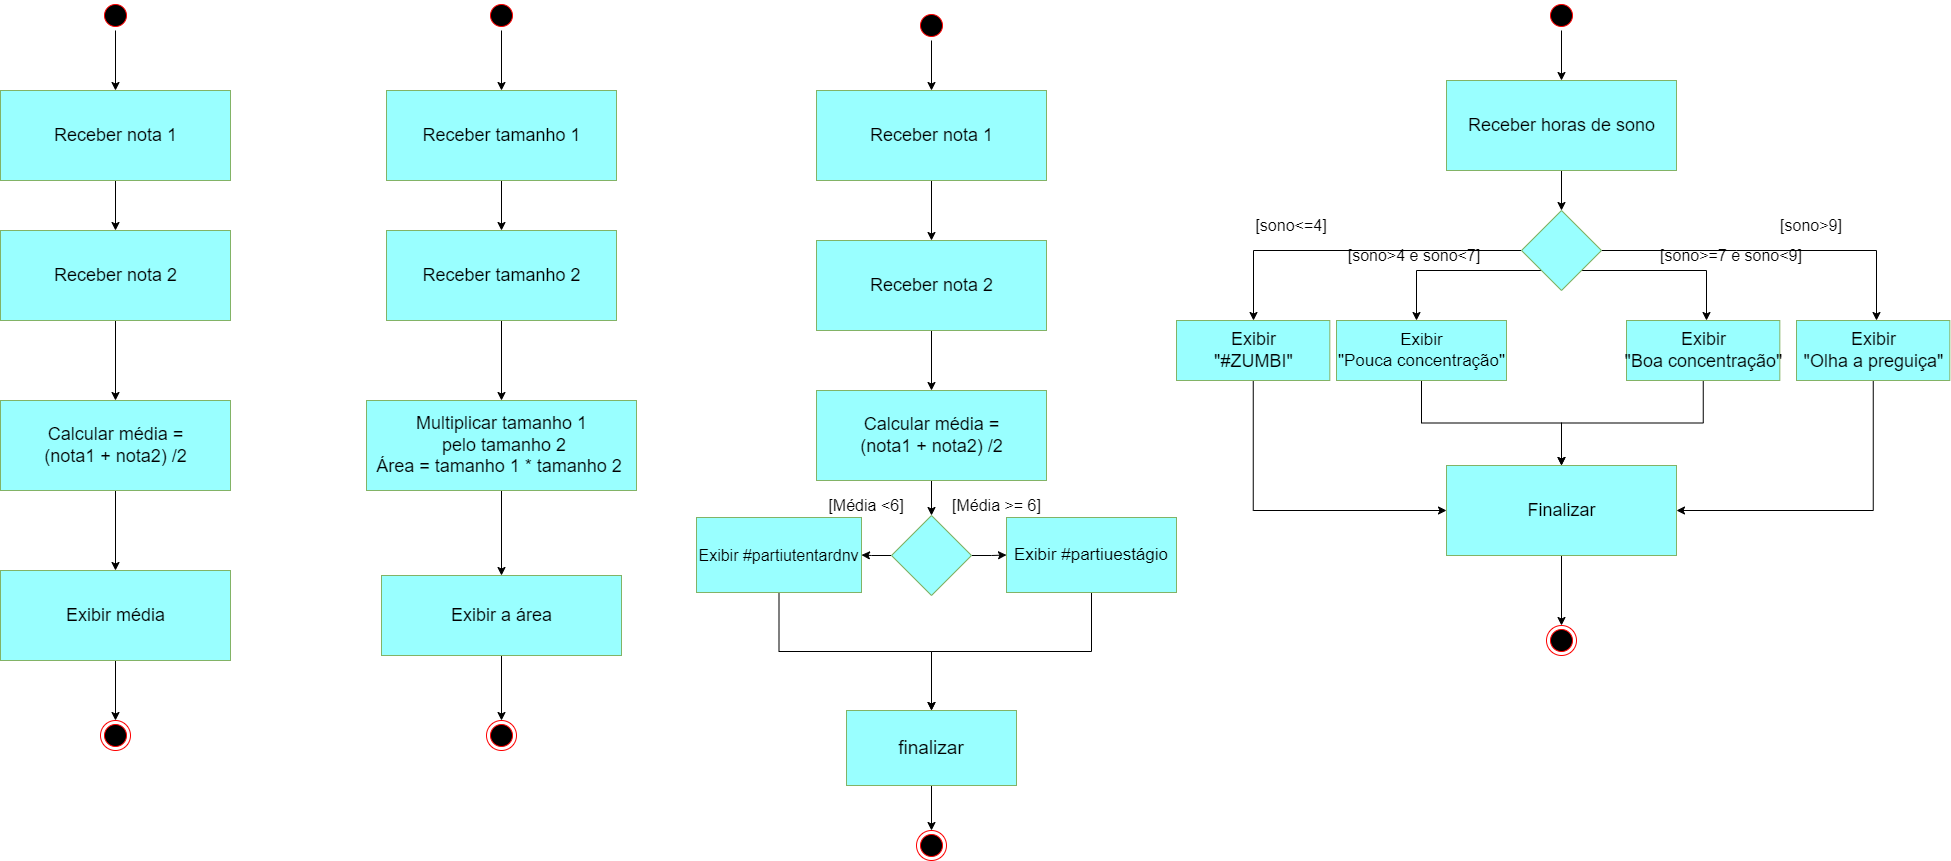

The diagram above was exported from draw.io. Its source (the exported page's mxGraphModel, read from the mxfile embedded in the PNG):
<mxGraphModel dx="2170" dy="983" grid="1" gridSize="10" guides="1" tooltips="1" connect="1" arrows="1" fold="1" page="1" pageScale="1" pageWidth="827" pageHeight="1169" math="0" shadow="0">
  <root>
    <mxCell id="0" />
    <mxCell id="1" parent="0" />
    <mxCell id="cFAhMuu45jO8dagFmO7F-39" value="" style="edgeStyle=orthogonalEdgeStyle;rounded=0;orthogonalLoop=1;jettySize=auto;html=1;fontSize=18;strokeColor=#000000;" parent="1" source="cFAhMuu45jO8dagFmO7F-6" target="cFAhMuu45jO8dagFmO7F-8" edge="1">
      <mxGeometry relative="1" as="geometry" />
    </mxCell>
    <mxCell id="cFAhMuu45jO8dagFmO7F-6" value="" style="ellipse;html=1;shape=startState;fillColor=#000000;strokeColor=#ff0000;" parent="1" vertex="1">
      <mxGeometry x="384" y="30" width="30" height="30" as="geometry" />
    </mxCell>
    <mxCell id="cFAhMuu45jO8dagFmO7F-15" value="" style="edgeStyle=orthogonalEdgeStyle;rounded=0;orthogonalLoop=1;jettySize=auto;html=1;fontSize=18;strokeColor=#000000;" parent="1" source="cFAhMuu45jO8dagFmO7F-8" target="cFAhMuu45jO8dagFmO7F-14" edge="1">
      <mxGeometry relative="1" as="geometry" />
    </mxCell>
    <mxCell id="cFAhMuu45jO8dagFmO7F-8" value="&lt;font style=&quot;font-size: 18px&quot;&gt;Receber nota 1&lt;/font&gt;" style="html=1;fillColor=#99FFFF;strokeColor=#82b366;" parent="1" vertex="1">
      <mxGeometry x="284" y="120" width="230" height="90" as="geometry" />
    </mxCell>
    <mxCell id="cFAhMuu45jO8dagFmO7F-19" value="" style="edgeStyle=orthogonalEdgeStyle;rounded=0;orthogonalLoop=1;jettySize=auto;html=1;fontSize=18;strokeColor=#000000;" parent="1" source="cFAhMuu45jO8dagFmO7F-14" target="cFAhMuu45jO8dagFmO7F-18" edge="1">
      <mxGeometry relative="1" as="geometry" />
    </mxCell>
    <mxCell id="cFAhMuu45jO8dagFmO7F-14" value="&lt;font style=&quot;font-size: 18px&quot;&gt;Receber nota 2&lt;/font&gt;" style="html=1;fillColor=#99FFFF;strokeColor=#82b366;" parent="1" vertex="1">
      <mxGeometry x="284" y="260" width="230" height="90" as="geometry" />
    </mxCell>
    <mxCell id="cFAhMuu45jO8dagFmO7F-21" value="" style="edgeStyle=orthogonalEdgeStyle;rounded=0;orthogonalLoop=1;jettySize=auto;html=1;fontSize=18;strokeColor=#000000;" parent="1" source="cFAhMuu45jO8dagFmO7F-18" target="cFAhMuu45jO8dagFmO7F-20" edge="1">
      <mxGeometry relative="1" as="geometry" />
    </mxCell>
    <mxCell id="cFAhMuu45jO8dagFmO7F-18" value="&lt;font style=&quot;font-size: 18px&quot;&gt;Calcular média =&lt;br&gt;(nota1 + nota2) /2&lt;br&gt;&lt;/font&gt;" style="html=1;fillColor=#99FFFF;strokeColor=#82b366;" parent="1" vertex="1">
      <mxGeometry x="284" y="430" width="230" height="90" as="geometry" />
    </mxCell>
    <mxCell id="cFAhMuu45jO8dagFmO7F-24" value="" style="edgeStyle=orthogonalEdgeStyle;rounded=0;orthogonalLoop=1;jettySize=auto;html=1;fontSize=18;strokeColor=#000000;" parent="1" source="cFAhMuu45jO8dagFmO7F-20" target="cFAhMuu45jO8dagFmO7F-22" edge="1">
      <mxGeometry relative="1" as="geometry" />
    </mxCell>
    <mxCell id="cFAhMuu45jO8dagFmO7F-20" value="&lt;font style=&quot;font-size: 18px&quot;&gt;Exibir média&lt;br&gt;&lt;/font&gt;" style="html=1;fillColor=#99FFFF;strokeColor=#82b366;" parent="1" vertex="1">
      <mxGeometry x="284" y="600" width="230" height="90" as="geometry" />
    </mxCell>
    <mxCell id="cFAhMuu45jO8dagFmO7F-22" value="" style="ellipse;html=1;shape=endState;fillColor=#000000;strokeColor=#ff0000;fontSize=18;" parent="1" vertex="1">
      <mxGeometry x="384" y="750" width="30" height="30" as="geometry" />
    </mxCell>
    <mxCell id="cFAhMuu45jO8dagFmO7F-29" value="" style="edgeStyle=orthogonalEdgeStyle;rounded=0;orthogonalLoop=1;jettySize=auto;html=1;fontSize=18;strokeColor=#000000;" parent="1" source="cFAhMuu45jO8dagFmO7F-26" target="cFAhMuu45jO8dagFmO7F-28" edge="1">
      <mxGeometry relative="1" as="geometry" />
    </mxCell>
    <mxCell id="cFAhMuu45jO8dagFmO7F-26" value="" style="ellipse;html=1;shape=startState;fillColor=#000000;strokeColor=#ff0000;fontSize=18;" parent="1" vertex="1">
      <mxGeometry x="770" y="30" width="30" height="30" as="geometry" />
    </mxCell>
    <mxCell id="cFAhMuu45jO8dagFmO7F-31" value="" style="edgeStyle=orthogonalEdgeStyle;rounded=0;orthogonalLoop=1;jettySize=auto;html=1;fontSize=18;strokeColor=#000000;" parent="1" source="cFAhMuu45jO8dagFmO7F-28" target="cFAhMuu45jO8dagFmO7F-30" edge="1">
      <mxGeometry relative="1" as="geometry" />
    </mxCell>
    <mxCell id="cFAhMuu45jO8dagFmO7F-28" value="&lt;font style=&quot;font-size: 18px&quot;&gt;Receber tamanho 1&lt;/font&gt;" style="html=1;fillColor=#99FFFF;strokeColor=#82b366;" parent="1" vertex="1">
      <mxGeometry x="670" y="120" width="230" height="90" as="geometry" />
    </mxCell>
    <mxCell id="cFAhMuu45jO8dagFmO7F-33" value="" style="edgeStyle=orthogonalEdgeStyle;rounded=0;orthogonalLoop=1;jettySize=auto;html=1;fontSize=18;strokeColor=#000000;" parent="1" source="cFAhMuu45jO8dagFmO7F-30" target="cFAhMuu45jO8dagFmO7F-32" edge="1">
      <mxGeometry relative="1" as="geometry" />
    </mxCell>
    <mxCell id="cFAhMuu45jO8dagFmO7F-30" value="&lt;font style=&quot;font-size: 18px&quot;&gt;Receber tamanho 2&lt;/font&gt;" style="html=1;fillColor=#99FFFF;strokeColor=#82b366;" parent="1" vertex="1">
      <mxGeometry x="670" y="260" width="230" height="90" as="geometry" />
    </mxCell>
    <mxCell id="cFAhMuu45jO8dagFmO7F-36" value="" style="edgeStyle=orthogonalEdgeStyle;rounded=0;orthogonalLoop=1;jettySize=auto;html=1;fontSize=18;strokeColor=#000000;" parent="1" source="cFAhMuu45jO8dagFmO7F-32" target="cFAhMuu45jO8dagFmO7F-35" edge="1">
      <mxGeometry relative="1" as="geometry" />
    </mxCell>
    <mxCell id="cFAhMuu45jO8dagFmO7F-32" value="&lt;font style=&quot;font-size: 18px&quot;&gt;Multiplicar tamanho 1&lt;br&gt;&amp;nbsp;pelo tamanho 2&lt;br&gt;Área = tamanho 1 * tamanho 2&amp;nbsp;&lt;br&gt;&lt;/font&gt;" style="html=1;fillColor=#99FFFF;strokeColor=#82b366;" parent="1" vertex="1">
      <mxGeometry x="650" y="430" width="270" height="90" as="geometry" />
    </mxCell>
    <mxCell id="cFAhMuu45jO8dagFmO7F-38" value="" style="edgeStyle=orthogonalEdgeStyle;rounded=0;orthogonalLoop=1;jettySize=auto;html=1;fontSize=18;strokeColor=#000000;" parent="1" source="cFAhMuu45jO8dagFmO7F-35" target="cFAhMuu45jO8dagFmO7F-37" edge="1">
      <mxGeometry relative="1" as="geometry" />
    </mxCell>
    <mxCell id="cFAhMuu45jO8dagFmO7F-35" value="&lt;font style=&quot;font-size: 18px&quot;&gt;Exibir a área&lt;br&gt;&lt;/font&gt;" style="html=1;fillColor=#99FFFF;strokeColor=#82b366;" parent="1" vertex="1">
      <mxGeometry x="665" y="605" width="240" height="80" as="geometry" />
    </mxCell>
    <mxCell id="cFAhMuu45jO8dagFmO7F-37" value="" style="ellipse;html=1;shape=endState;fillColor=#000000;strokeColor=#ff0000;fontSize=18;" parent="1" vertex="1">
      <mxGeometry x="770" y="750" width="30" height="30" as="geometry" />
    </mxCell>
    <mxCell id="cFAhMuu45jO8dagFmO7F-69" value="" style="edgeStyle=orthogonalEdgeStyle;rounded=0;orthogonalLoop=1;jettySize=auto;html=1;fontSize=18;strokeColor=#000000;" parent="1" source="cFAhMuu45jO8dagFmO7F-62" target="cFAhMuu45jO8dagFmO7F-67" edge="1">
      <mxGeometry relative="1" as="geometry" />
    </mxCell>
    <mxCell id="cFAhMuu45jO8dagFmO7F-62" value="" style="ellipse;html=1;shape=startState;fillColor=#000000;strokeColor=#ff0000;fontSize=18;" parent="1" vertex="1">
      <mxGeometry x="1200" y="40" width="30" height="30" as="geometry" />
    </mxCell>
    <mxCell id="cFAhMuu45jO8dagFmO7F-70" value="" style="edgeStyle=orthogonalEdgeStyle;rounded=0;orthogonalLoop=1;jettySize=auto;html=1;fontSize=18;strokeColor=#000000;" parent="1" source="cFAhMuu45jO8dagFmO7F-67" target="cFAhMuu45jO8dagFmO7F-68" edge="1">
      <mxGeometry relative="1" as="geometry" />
    </mxCell>
    <mxCell id="cFAhMuu45jO8dagFmO7F-67" value="&lt;font style=&quot;font-size: 18px&quot;&gt;Receber nota 1&lt;/font&gt;" style="html=1;fillColor=#99FFFF;strokeColor=#82b366;" parent="1" vertex="1">
      <mxGeometry x="1100" y="120" width="230" height="90" as="geometry" />
    </mxCell>
    <mxCell id="cFAhMuu45jO8dagFmO7F-72" value="" style="edgeStyle=orthogonalEdgeStyle;rounded=0;orthogonalLoop=1;jettySize=auto;html=1;fontSize=18;strokeColor=#000000;" parent="1" source="cFAhMuu45jO8dagFmO7F-68" target="cFAhMuu45jO8dagFmO7F-71" edge="1">
      <mxGeometry relative="1" as="geometry" />
    </mxCell>
    <mxCell id="cFAhMuu45jO8dagFmO7F-68" value="&lt;font style=&quot;font-size: 18px&quot;&gt;Receber nota 2&lt;/font&gt;" style="html=1;fillColor=#99FFFF;strokeColor=#82b366;" parent="1" vertex="1">
      <mxGeometry x="1100" y="270" width="230" height="90" as="geometry" />
    </mxCell>
    <mxCell id="cFAhMuu45jO8dagFmO7F-74" value="" style="edgeStyle=orthogonalEdgeStyle;rounded=0;orthogonalLoop=1;jettySize=auto;html=1;fontSize=18;strokeColor=#000000;" parent="1" source="cFAhMuu45jO8dagFmO7F-71" target="cFAhMuu45jO8dagFmO7F-73" edge="1">
      <mxGeometry relative="1" as="geometry" />
    </mxCell>
    <mxCell id="cFAhMuu45jO8dagFmO7F-71" value="&lt;font style=&quot;font-size: 18px&quot;&gt;Calcular média =&lt;br&gt;(nota1 + nota2) /2&lt;br&gt;&lt;/font&gt;" style="html=1;fillColor=#99FFFF;strokeColor=#82b366;" parent="1" vertex="1">
      <mxGeometry x="1100" y="420" width="230" height="90" as="geometry" />
    </mxCell>
    <mxCell id="cFAhMuu45jO8dagFmO7F-78" value="" style="edgeStyle=orthogonalEdgeStyle;rounded=0;orthogonalLoop=1;jettySize=auto;html=1;fontSize=18;strokeColor=#000000;" parent="1" source="cFAhMuu45jO8dagFmO7F-73" target="cFAhMuu45jO8dagFmO7F-77" edge="1">
      <mxGeometry relative="1" as="geometry" />
    </mxCell>
    <mxCell id="cFAhMuu45jO8dagFmO7F-81" value="" style="edgeStyle=orthogonalEdgeStyle;rounded=0;orthogonalLoop=1;jettySize=auto;html=1;fontSize=18;strokeColor=#000000;" parent="1" source="cFAhMuu45jO8dagFmO7F-73" target="cFAhMuu45jO8dagFmO7F-79" edge="1">
      <mxGeometry relative="1" as="geometry" />
    </mxCell>
    <mxCell id="cFAhMuu45jO8dagFmO7F-73" value="" style="rhombus;whiteSpace=wrap;html=1;fillColor=#99FFFF;strokeColor=#82b366;" parent="1" vertex="1">
      <mxGeometry x="1175" y="545" width="80" height="80" as="geometry" />
    </mxCell>
    <mxCell id="cFAhMuu45jO8dagFmO7F-84" style="edgeStyle=orthogonalEdgeStyle;rounded=0;orthogonalLoop=1;jettySize=auto;html=1;fontSize=16;strokeColor=#000000;" parent="1" source="cFAhMuu45jO8dagFmO7F-77" target="cFAhMuu45jO8dagFmO7F-82" edge="1">
      <mxGeometry relative="1" as="geometry" />
    </mxCell>
    <mxCell id="cFAhMuu45jO8dagFmO7F-77" value="&lt;font style=&quot;font-size: 16px&quot;&gt;Exibir #partiutentardnv&lt;/font&gt;" style="whiteSpace=wrap;html=1;fillColor=#99FFFF;strokeColor=#82b366;" parent="1" vertex="1">
      <mxGeometry x="980" y="547" width="165" height="75" as="geometry" />
    </mxCell>
    <mxCell id="cFAhMuu45jO8dagFmO7F-83" value="" style="edgeStyle=orthogonalEdgeStyle;rounded=0;orthogonalLoop=1;jettySize=auto;html=1;fontSize=18;strokeColor=#000000;" parent="1" source="cFAhMuu45jO8dagFmO7F-79" target="cFAhMuu45jO8dagFmO7F-82" edge="1">
      <mxGeometry relative="1" as="geometry" />
    </mxCell>
    <mxCell id="cFAhMuu45jO8dagFmO7F-79" value="&lt;font style=&quot;font-size: 17px&quot;&gt;Exibir #partiuestágio&lt;/font&gt;" style="whiteSpace=wrap;html=1;fillColor=#99FFFF;strokeColor=#82b366;" parent="1" vertex="1">
      <mxGeometry x="1290" y="547" width="170" height="75" as="geometry" />
    </mxCell>
    <mxCell id="cFAhMuu45jO8dagFmO7F-97" value="" style="edgeStyle=orthogonalEdgeStyle;rounded=0;orthogonalLoop=1;jettySize=auto;html=1;fontSize=16;strokeColor=#000000;" parent="1" source="cFAhMuu45jO8dagFmO7F-82" target="cFAhMuu45jO8dagFmO7F-96" edge="1">
      <mxGeometry relative="1" as="geometry" />
    </mxCell>
    <mxCell id="cFAhMuu45jO8dagFmO7F-82" value="&lt;font style=&quot;font-size: 19px&quot;&gt;finalizar&lt;/font&gt;" style="whiteSpace=wrap;html=1;fillColor=#99FFFF;strokeColor=#82b366;" parent="1" vertex="1">
      <mxGeometry x="1130" y="740" width="170" height="75" as="geometry" />
    </mxCell>
    <mxCell id="cFAhMuu45jO8dagFmO7F-86" value="[Média &amp;lt;6]" style="text;html=1;strokeColor=none;fillColor=none;align=center;verticalAlign=middle;whiteSpace=wrap;rounded=0;fontSize=16;" parent="1" vertex="1">
      <mxGeometry x="1110" y="520" width="80" height="30" as="geometry" />
    </mxCell>
    <mxCell id="cFAhMuu45jO8dagFmO7F-87" value="[Média &amp;gt;= 6]" style="text;html=1;strokeColor=none;fillColor=none;align=center;verticalAlign=middle;whiteSpace=wrap;rounded=0;fontSize=16;" parent="1" vertex="1">
      <mxGeometry x="1231" y="520" width="99" height="30" as="geometry" />
    </mxCell>
    <mxCell id="cFAhMuu45jO8dagFmO7F-96" value="" style="ellipse;html=1;shape=endState;fillColor=#000000;strokeColor=#ff0000;fontSize=16;" parent="1" vertex="1">
      <mxGeometry x="1200" y="860" width="30" height="30" as="geometry" />
    </mxCell>
    <mxCell id="cFAhMuu45jO8dagFmO7F-101" value="" style="edgeStyle=orthogonalEdgeStyle;rounded=0;orthogonalLoop=1;jettySize=auto;html=1;fontSize=16;strokeColor=#000000;" parent="1" source="cFAhMuu45jO8dagFmO7F-98" target="cFAhMuu45jO8dagFmO7F-100" edge="1">
      <mxGeometry relative="1" as="geometry" />
    </mxCell>
    <mxCell id="cFAhMuu45jO8dagFmO7F-98" value="" style="ellipse;html=1;shape=startState;fillColor=#000000;strokeColor=#ff0000;fontSize=16;" parent="1" vertex="1">
      <mxGeometry x="1830" y="30" width="30" height="30" as="geometry" />
    </mxCell>
    <mxCell id="cFAhMuu45jO8dagFmO7F-103" value="" style="edgeStyle=orthogonalEdgeStyle;rounded=0;orthogonalLoop=1;jettySize=auto;html=1;fontSize=16;strokeColor=#000000;" parent="1" source="cFAhMuu45jO8dagFmO7F-100" target="cFAhMuu45jO8dagFmO7F-102" edge="1">
      <mxGeometry relative="1" as="geometry" />
    </mxCell>
    <mxCell id="cFAhMuu45jO8dagFmO7F-100" value="&lt;font style=&quot;font-size: 18px&quot;&gt;Receber horas de sono&lt;/font&gt;" style="html=1;fillColor=#99FFFF;strokeColor=#82b366;" parent="1" vertex="1">
      <mxGeometry x="1730" y="110" width="230" height="90" as="geometry" />
    </mxCell>
    <mxCell id="cFAhMuu45jO8dagFmO7F-104" style="edgeStyle=orthogonalEdgeStyle;rounded=0;orthogonalLoop=1;jettySize=auto;html=1;fontSize=16;strokeColor=#000000;" parent="1" source="cFAhMuu45jO8dagFmO7F-102" edge="1">
      <mxGeometry relative="1" as="geometry">
        <mxPoint x="2160" y="350" as="targetPoint" />
        <Array as="points">
          <mxPoint x="2020" y="280" />
          <mxPoint x="2020" y="280" />
        </Array>
      </mxGeometry>
    </mxCell>
    <mxCell id="cFAhMuu45jO8dagFmO7F-105" style="edgeStyle=orthogonalEdgeStyle;rounded=0;orthogonalLoop=1;jettySize=auto;html=1;exitX=0;exitY=0.5;exitDx=0;exitDy=0;fontSize=16;strokeColor=#000000;" parent="1" source="cFAhMuu45jO8dagFmO7F-102" target="cFAhMuu45jO8dagFmO7F-108" edge="1">
      <mxGeometry relative="1" as="geometry">
        <mxPoint x="1540" y="310" as="targetPoint" />
        <Array as="points">
          <mxPoint x="1537" y="280" />
        </Array>
      </mxGeometry>
    </mxCell>
    <mxCell id="cFAhMuu45jO8dagFmO7F-106" style="edgeStyle=orthogonalEdgeStyle;rounded=0;orthogonalLoop=1;jettySize=auto;html=1;exitX=0;exitY=1;exitDx=0;exitDy=0;fontSize=16;strokeColor=#000000;" parent="1" source="cFAhMuu45jO8dagFmO7F-102" edge="1">
      <mxGeometry relative="1" as="geometry">
        <mxPoint x="1700" y="350" as="targetPoint" />
      </mxGeometry>
    </mxCell>
    <mxCell id="cFAhMuu45jO8dagFmO7F-107" style="edgeStyle=orthogonalEdgeStyle;rounded=0;orthogonalLoop=1;jettySize=auto;html=1;exitX=1;exitY=1;exitDx=0;exitDy=0;fontSize=16;strokeColor=#000000;" parent="1" source="cFAhMuu45jO8dagFmO7F-102" edge="1">
      <mxGeometry relative="1" as="geometry">
        <mxPoint x="1990" y="350" as="targetPoint" />
      </mxGeometry>
    </mxCell>
    <mxCell id="cFAhMuu45jO8dagFmO7F-102" value="" style="rhombus;whiteSpace=wrap;html=1;fillColor=#99FFFF;strokeColor=#82b366;" parent="1" vertex="1">
      <mxGeometry x="1805" y="240" width="80" height="80" as="geometry" />
    </mxCell>
    <mxCell id="cFAhMuu45jO8dagFmO7F-118" style="edgeStyle=orthogonalEdgeStyle;rounded=0;orthogonalLoop=1;jettySize=auto;html=1;fontSize=16;strokeColor=#000000;entryX=0;entryY=0.5;entryDx=0;entryDy=0;" parent="1" source="cFAhMuu45jO8dagFmO7F-108" target="cFAhMuu45jO8dagFmO7F-114" edge="1">
      <mxGeometry relative="1" as="geometry">
        <mxPoint x="1536.665" y="570" as="targetPoint" />
        <Array as="points">
          <mxPoint x="1537" y="540" />
        </Array>
      </mxGeometry>
    </mxCell>
    <mxCell id="cFAhMuu45jO8dagFmO7F-108" value="&lt;font style=&quot;font-size: 18px&quot;&gt;Exibir&lt;br&gt;&quot;#ZUMBI&quot;&lt;/font&gt;&lt;span style=&quot;color: rgba(0 , 0 , 0 , 0) ; font-family: monospace ; font-size: 0px&quot;&gt;%3CmxGraphModel%3E%3Croot%3E%3CmxCell%20id%3D%220%22%2F%3E%3CmxCell%20id%3D%221%22%20parent%3D%220%22%2F%3E%3CmxCell%20id%3D%222%22%20value%3D%22%26lt%3Bfont%20style%3D%26quot%3Bfont-size%3A%2018px%26quot%3B%26gt%3BReceber%20horas%20de%20sono%26lt%3B%2Ffont%26gt%3B%22%20style%3D%22html%3D1%3BfillColor%3D%2399FFFF%3BstrokeColor%3D%2382b366%3B%22%20vertex%3D%221%22%20parent%3D%221%22%3E%3CmxGeometry%20x%3D%221730%22%20y%3D%22110%22%20width%3D%22230%22%20height%3D%2290%22%20as%3D%22geometry%22%2F%3E%3C%2FmxCell%3E%3C%2Froot%3E%3C%2FmxGraphModel%3E&lt;/span&gt;" style="html=1;fillColor=#99FFFF;strokeColor=#82b366;" parent="1" vertex="1">
      <mxGeometry x="1460" y="350" width="153.33" height="60" as="geometry" />
    </mxCell>
    <mxCell id="cFAhMuu45jO8dagFmO7F-115" style="edgeStyle=orthogonalEdgeStyle;rounded=0;orthogonalLoop=1;jettySize=auto;html=1;entryX=0.5;entryY=0;entryDx=0;entryDy=0;fontSize=16;strokeColor=#000000;" parent="1" source="cFAhMuu45jO8dagFmO7F-110" target="cFAhMuu45jO8dagFmO7F-114" edge="1">
      <mxGeometry relative="1" as="geometry" />
    </mxCell>
    <mxCell id="cFAhMuu45jO8dagFmO7F-110" value="&lt;font style=&quot;font-size: 17px&quot;&gt;Exibir&lt;br&gt;&quot;Pouca concentração&quot;&lt;/font&gt;" style="html=1;fillColor=#99FFFF;strokeColor=#82b366;" parent="1" vertex="1">
      <mxGeometry x="1620" y="350" width="170" height="60" as="geometry" />
    </mxCell>
    <mxCell id="cFAhMuu45jO8dagFmO7F-116" style="edgeStyle=orthogonalEdgeStyle;rounded=0;orthogonalLoop=1;jettySize=auto;html=1;fontSize=16;strokeColor=#000000;" parent="1" source="cFAhMuu45jO8dagFmO7F-112" target="cFAhMuu45jO8dagFmO7F-114" edge="1">
      <mxGeometry relative="1" as="geometry" />
    </mxCell>
    <mxCell id="cFAhMuu45jO8dagFmO7F-112" value="&lt;span style=&quot;font-size: 18px&quot;&gt;Exibir&lt;br&gt;&quot;Boa concentração&quot;&lt;/span&gt;" style="html=1;fillColor=#99FFFF;strokeColor=#82b366;" parent="1" vertex="1">
      <mxGeometry x="1910" y="350" width="153.33" height="60" as="geometry" />
    </mxCell>
    <mxCell id="cFAhMuu45jO8dagFmO7F-117" style="edgeStyle=orthogonalEdgeStyle;rounded=0;orthogonalLoop=1;jettySize=auto;html=1;fontSize=16;strokeColor=#000000;entryX=1;entryY=0.5;entryDx=0;entryDy=0;" parent="1" source="cFAhMuu45jO8dagFmO7F-113" target="cFAhMuu45jO8dagFmO7F-114" edge="1">
      <mxGeometry relative="1" as="geometry">
        <mxPoint x="2157" y="550" as="targetPoint" />
        <Array as="points">
          <mxPoint x="2157" y="540" />
        </Array>
      </mxGeometry>
    </mxCell>
    <mxCell id="cFAhMuu45jO8dagFmO7F-113" value="&lt;span style=&quot;font-size: 18px&quot;&gt;&amp;nbsp;Exibir &lt;br&gt;&quot;Olha a preguiça&quot;&lt;/span&gt;" style="html=1;fillColor=#99FFFF;strokeColor=#82b366;" parent="1" vertex="1">
      <mxGeometry x="2080" y="350" width="153.33" height="60" as="geometry" />
    </mxCell>
    <mxCell id="cFAhMuu45jO8dagFmO7F-131" style="edgeStyle=orthogonalEdgeStyle;rounded=0;orthogonalLoop=1;jettySize=auto;html=1;entryX=0.5;entryY=0;entryDx=0;entryDy=0;fontSize=16;strokeColor=#000000;" parent="1" source="cFAhMuu45jO8dagFmO7F-114" target="cFAhMuu45jO8dagFmO7F-130" edge="1">
      <mxGeometry relative="1" as="geometry" />
    </mxCell>
    <mxCell id="cFAhMuu45jO8dagFmO7F-114" value="&lt;span style=&quot;font-size: 18px&quot;&gt;Finalizar&lt;/span&gt;" style="html=1;fillColor=#99FFFF;strokeColor=#82b366;" parent="1" vertex="1">
      <mxGeometry x="1730" y="495" width="230" height="90" as="geometry" />
    </mxCell>
    <mxCell id="cFAhMuu45jO8dagFmO7F-123" value="[sono&amp;lt;=4]" style="text;html=1;strokeColor=none;fillColor=none;align=center;verticalAlign=middle;whiteSpace=wrap;rounded=0;fontSize=16;" parent="1" vertex="1">
      <mxGeometry x="1520" y="240" width="110" height="30" as="geometry" />
    </mxCell>
    <mxCell id="cFAhMuu45jO8dagFmO7F-124" value="[sono&amp;gt;4 e sono&amp;lt;7]" style="text;html=1;strokeColor=none;fillColor=none;align=center;verticalAlign=middle;whiteSpace=wrap;rounded=0;fontSize=16;" parent="1" vertex="1">
      <mxGeometry x="1613.33" y="270" width="170" height="30" as="geometry" />
    </mxCell>
    <mxCell id="cFAhMuu45jO8dagFmO7F-126" value="[sono&amp;gt;=7 e sono&amp;lt;9]" style="text;html=1;strokeColor=none;fillColor=none;align=center;verticalAlign=middle;whiteSpace=wrap;rounded=0;fontSize=16;" parent="1" vertex="1">
      <mxGeometry x="1930" y="270" width="170" height="30" as="geometry" />
    </mxCell>
    <mxCell id="cFAhMuu45jO8dagFmO7F-129" value="[sono&amp;gt;9]" style="text;html=1;strokeColor=none;fillColor=none;align=center;verticalAlign=middle;whiteSpace=wrap;rounded=0;fontSize=16;" parent="1" vertex="1">
      <mxGeometry x="2010" y="240" width="170" height="30" as="geometry" />
    </mxCell>
    <mxCell id="cFAhMuu45jO8dagFmO7F-130" value="" style="ellipse;html=1;shape=endState;fillColor=#000000;strokeColor=#ff0000;fontSize=16;" parent="1" vertex="1">
      <mxGeometry x="1830" y="655" width="30" height="30" as="geometry" />
    </mxCell>
  </root>
</mxGraphModel>